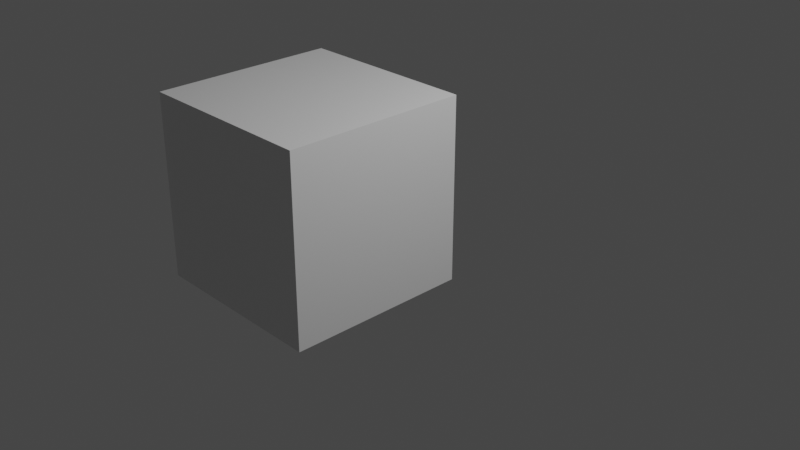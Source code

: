 # Source: anim.blend  (saved by Blender 3.0.42; exported with 4.5.12 LTS)
import bpy
from mathutils import Matrix  # noqa: F401  (used for matrix-valued properties, if any)

bpy.ops.wm.read_factory_settings(use_empty=True)
scene = bpy.context.scene
scene.name = 'Scene'

# ---- collections
col_collection = bpy.data.collections.new('Collection'); scene.collection.children.link(col_collection)

# ---- materials (node trees are filled in below, after node groups)
mat_material = bpy.data.materials.new('Material')
mat_material.alpha_threshold = 0.0
mat_material.use_transparent_shadow = False
mat_material.line_color = (0.0, 0.0, 0.0, 1.0)

# ---- material node trees
mat_material.use_nodes = True; mat_material.node_tree.nodes.clear()
_N = mat_material.node_tree.nodes; _L = mat_material.node_tree.links
n0 = _N.new('ShaderNodeOutputMaterial'); n0.name = 'Material Output'; n0.location = (300, 300)
n1 = _N.new('ShaderNodeBsdfPrincipled'); n1.name = 'Principled BSDF'; n1.location = (10, 300)
n1.distribution = 'GGX'
n1.subsurface_method = 'RANDOM_WALK_SKIN'
n1.inputs[2].default_value = 0.4
n1.inputs[3].default_value = 1.45
n1.inputs[27].default_value = (0.0, 0.0, 0.0, 1.0)
n1.inputs[28].default_value = 1.0
_L.new(n1.outputs[0], n0.inputs[0])
n0.is_active_output = True

# ---- world
world_world = bpy.data.worlds.new('World'); scene.world = world_world
world_world.use_nodes = True; world_world.node_tree.nodes.clear()
_N = world_world.node_tree.nodes; _L = world_world.node_tree.links
n0 = _N.new('ShaderNodeOutputWorld'); n0.name = 'World Output'; n0.location = (300, 300)
n1 = _N.new('ShaderNodeBackground'); n1.name = 'Background'; n1.location = (10, 300)
n1.inputs[0].default_value = (0.05088, 0.05088, 0.05088, 1.0)
_L.new(n1.outputs[0], n0.inputs[0])
n0.is_active_output = True
world_world.color = (0.05088, 0.05088, 0.05088)
world_world.use_sun_shadow = False
world_world.sun_shadow_jitter_overblur = 0.0

# ---- cameras
cam_camera = bpy.data.cameras.new('Camera')
cam_camera.clip_end = 100.0
cam_camera.ortho_scale = 7.314

# ---- lights
light_light = bpy.data.lights.new('Light', 'POINT')
light_light.transmission_factor = 0.0
light_light.energy = 1000.0
light_light.shadow_soft_size = 0.1
light_light.shadow_maximum_resolution = 0.006
light_light.use_absolute_resolution = True

# ---- meshes
me_cube = bpy.data.meshes.new('Cube')
me_cube.from_pydata([(1.0, 1.0, 1.0), (1.0, 1.0, -1.0), (1.0, -1.0, 1.0), (1.0, -1.0, -1.0), (-1.0, 1.0, 1.0), (-1.0, 1.0, -1.0), (-1.0, -1.0, 1.0), (-1.0, -1.0, -1.0)], [], [(0, 4, 6, 2), (3, 2, 6, 7), (7, 6, 4, 5), (5, 1, 3, 7), (1, 0, 2, 3), (5, 4, 0, 1)])
_uv = me_cube.uv_layers.new(name='UVMap')
_uv.uv.foreach_set('vector', [0.625, 0.5, 0.875, 0.5, 0.875, 0.75, 0.625, 0.75, 0.375, 0.75, 0.625, 0.75, 0.625, 1.0, 0.375, 1.0, 0.375, 0.0, 0.625, 0.0, 0.625, 0.25, 0.375, 0.25, 0.125, 0.5, 0.375, 0.5, 0.375, 0.75, 0.125, 0.75, 0.375, 0.5, 0.625, 0.5, 0.625, 0.75, 0.375, 0.75, 0.375, 0.25, 0.625, 0.25, 0.625, 0.5, 0.375, 0.5])
me_cube.materials.append(mat_material)
me_cube.use_remesh_preserve_volume = False
me_cube.use_remesh_preserve_attributes = False
me_cube.use_mirror_vertex_groups = False
me_cube.update()

# ---- objects
ob_cube = bpy.data.objects.new('Cube', me_cube)
ob_light = bpy.data.objects.new('Light', light_light)
ob_camera = bpy.data.objects.new('Camera', cam_camera)

# ---- transforms, parenting, visibility, modifiers, constraints
ob_cube.location = (-0.5319, -0.6976, 0.3732)
ob_cube.lock_rotations_4d = False
ob_cube.empty_display_type = 'ARROWS'
ob_cube.lineart.crease_threshold = 0.0
ob_light.location = (4.076, 1.005, 5.904)
ob_light.rotation_euler = (0.6503, 0.05522, 1.866)
ob_light.lock_rotations_4d = False
ob_light.empty_display_type = 'ARROWS'
ob_light.color = (0.0, 0.0, 0.0, 0.0)
ob_light.lineart.crease_threshold = 0.0
ob_camera.location = (7.359, -6.926, 4.958)
ob_camera.rotation_euler = (1.109, 0.0, 0.8149)
ob_camera.lock_rotations_4d = False
ob_camera.empty_display_type = 'ARROWS'
ob_camera.color = (0.0, 0.0, 0.0, 0.0)
ob_camera.display_type = 'WIRE'
ob_camera.lineart.crease_threshold = 0.0

# ---- collection membership
col_collection.objects.link(ob_cube)
col_collection.objects.link(ob_light)
col_collection.objects.link(ob_camera)

# ---- scene / render settings (as saved in the file)
scene.camera = ob_camera
scene.frame_start = 1; scene.frame_end = 150; scene.frame_set(10)
scene.render.engine = 'BLENDER_EEVEE_NEXT'
scene.cycles.sampling_pattern = 'TABULATED_SOBOL'
scene.cycles.use_light_tree = False
scene.view_settings.view_transform = 'Filmic'
bpy.context.view_layer.update()
